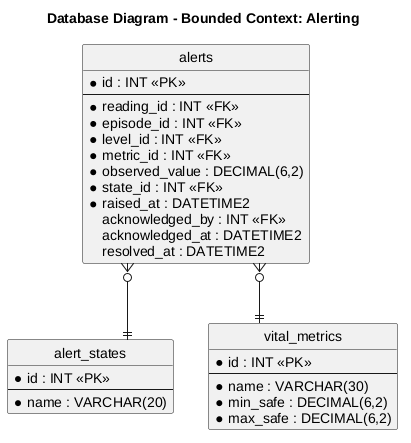

The diagram above was rendered by PlantUML. Its source (embedded in the PNG):
@startuml
title Database Diagram - Bounded Context: Alerting
hide circle
skinparam linetype ortho

entity "alerts" as alerts {
  * id : INT <<PK>>
  --
  * reading_id : INT <<FK>>
  * episode_id : INT <<FK>>
  * level_id : INT <<FK>>
  * metric_id : INT <<FK>>
  * observed_value : DECIMAL(6,2)
  * state_id : INT <<FK>>
  * raised_at : DATETIME2
  acknowledged_by : INT <<FK>>
  acknowledged_at : DATETIME2
  resolved_at : DATETIME2
}
entity "alert_states" as astates {
  * id : INT <<PK>>
  --
  * name : VARCHAR(20)
}
entity "vital_metrics" as metrics {
  * id : INT <<PK>>
  --
  * name : VARCHAR(30)
  * min_safe : DECIMAL(6,2)
  * max_safe : DECIMAL(6,2)
}
alerts }o--|| astates
alerts }o--|| metrics
@enduml